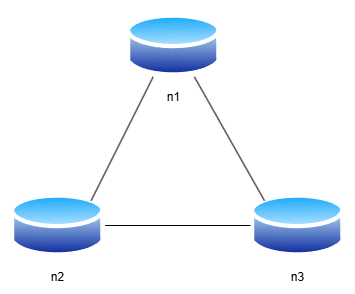

The diagram above was exported from draw.io. Its source (the exported page's mxGraphModel, read from the mxfile embedded in the PNG):
<mxGraphModel dx="1434" dy="772" grid="1" gridSize="10" guides="1" tooltips="1" connect="1" arrows="1" fold="1" page="1" pageScale="1" pageWidth="827" pageHeight="1169" math="0" shadow="0">
  <root>
    <mxCell id="0" />
    <mxCell id="1" parent="0" />
    <mxCell id="x_E1Z6D5X2jzCuvDRocE-1" value="n1" style="image;aspect=fixed;perimeter=ellipsePerimeter;html=1;align=center;shadow=0;dashed=0;spacingTop=3;image=img/lib/active_directory/database.svg;" vertex="1" parent="1">
      <mxGeometry x="366" y="120" width="94.59" height="70" as="geometry" />
    </mxCell>
    <mxCell id="x_E1Z6D5X2jzCuvDRocE-2" value="n2" style="image;aspect=fixed;perimeter=ellipsePerimeter;html=1;align=center;shadow=0;dashed=0;spacingTop=3;image=img/lib/active_directory/database.svg;" vertex="1" parent="1">
      <mxGeometry x="249.99999999999997" y="300" width="94.59" height="70" as="geometry" />
    </mxCell>
    <mxCell id="x_E1Z6D5X2jzCuvDRocE-3" value="n3" style="image;aspect=fixed;perimeter=ellipsePerimeter;html=1;align=center;shadow=0;dashed=0;spacingTop=3;image=img/lib/active_directory/database.svg;" vertex="1" parent="1">
      <mxGeometry x="490" y="300" width="94.59" height="70" as="geometry" />
    </mxCell>
    <mxCell id="x_E1Z6D5X2jzCuvDRocE-4" value="" style="endArrow=none;html=1;rounded=0;entryX=0.25;entryY=1;entryDx=0;entryDy=0;exitX=1;exitY=0;exitDx=0;exitDy=0;" edge="1" parent="1" source="x_E1Z6D5X2jzCuvDRocE-2" target="x_E1Z6D5X2jzCuvDRocE-1">
      <mxGeometry width="50" height="50" relative="1" as="geometry">
        <mxPoint x="390" y="420" as="sourcePoint" />
        <mxPoint x="440" y="370" as="targetPoint" />
      </mxGeometry>
    </mxCell>
    <mxCell id="x_E1Z6D5X2jzCuvDRocE-5" value="" style="endArrow=none;html=1;rounded=0;entryX=0.75;entryY=1;entryDx=0;entryDy=0;exitX=0;exitY=0;exitDx=0;exitDy=0;" edge="1" parent="1" source="x_E1Z6D5X2jzCuvDRocE-3" target="x_E1Z6D5X2jzCuvDRocE-1">
      <mxGeometry width="50" height="50" relative="1" as="geometry">
        <mxPoint x="291" y="320" as="sourcePoint" />
        <mxPoint x="403" y="196" as="targetPoint" />
      </mxGeometry>
    </mxCell>
    <mxCell id="x_E1Z6D5X2jzCuvDRocE-6" value="" style="endArrow=none;html=1;rounded=0;entryX=1;entryY=0.5;entryDx=0;entryDy=0;exitX=0;exitY=0.5;exitDx=0;exitDy=0;" edge="1" parent="1" source="x_E1Z6D5X2jzCuvDRocE-3" target="x_E1Z6D5X2jzCuvDRocE-2">
      <mxGeometry width="50" height="50" relative="1" as="geometry">
        <mxPoint x="554" y="320" as="sourcePoint" />
        <mxPoint x="444" y="196" as="targetPoint" />
      </mxGeometry>
    </mxCell>
  </root>
</mxGraphModel>